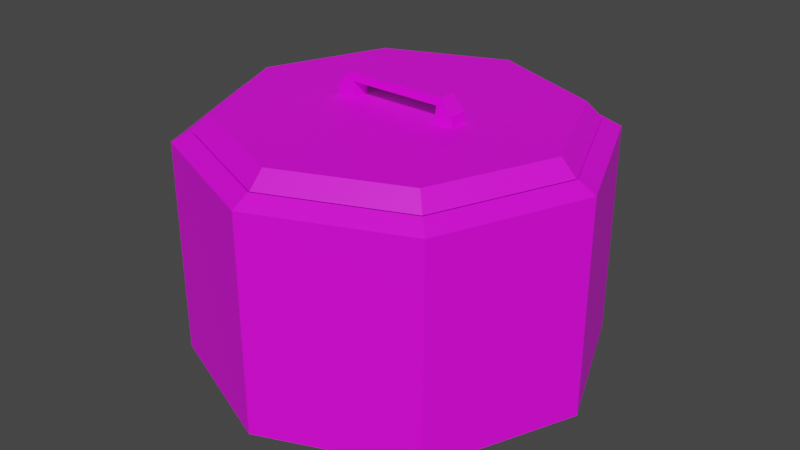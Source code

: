 # Source: sugarjar.blend  (saved by Blender 2.82.7; exported with 4.5.12 LTS)
import bpy
from mathutils import Matrix  # noqa: F401  (used for matrix-valued properties, if any)

bpy.ops.wm.read_factory_settings(use_empty=True)
scene = bpy.context.scene
scene.name = 'Scene'

# ---- collections
col_collection = bpy.data.collections.new('Collection'); scene.collection.children.link(col_collection)

# ---- images (referenced by path relative to the original .blend; pixels are not part of the script)
import os
ASSET_DIR = os.environ.get("B2B_ASSET_DIR", "")  # directory of the original .blend (textures are referenced by path, not embedded)
HERE = os.path.dirname(os.path.abspath(__file__))  # packed textures are extracted next to this script under _unpacked/

def load_image(name, relpath, width, height, colorspace="sRGB"):
    """Load a texture the original file referenced (path relative to the .blend, or extracted next to this script)."""
    p = next((c for c in (os.path.join(HERE, relpath), os.path.join(ASSET_DIR, relpath)) if relpath and os.path.exists(c)), "")
    if p:
        img = bpy.data.images.load(p, check_existing=True)
        img.name = name
    else:  # same state as the original file: an image datablock whose file is absent (Cycles renders it pink)
        img = bpy.data.images.new(name, width, height)
        img.source = "FILE"
        img.filepath = "//" + (relpath or name)
    img.colorspace_settings.name = colorspace
    return img
img_sugarjar = load_image('SugarJar', 'SugarJar.png', 1024, 1024, 'sRGB')

# ---- materials (node trees are filled in below, after node groups)
mat_sugarjar = bpy.data.materials.new('SugarJar')
mat_sugarjar.use_transparent_shadow = False

# ---- material node trees
mat_sugarjar.use_nodes = True; mat_sugarjar.node_tree.nodes.clear()
_N = mat_sugarjar.node_tree.nodes; _L = mat_sugarjar.node_tree.links
n0 = _N.new('ShaderNodeOutputMaterial'); n0.name = 'Material Output'; n0.location = (300, 300)
n1 = _N.new('ShaderNodeBsdfPrincipled'); n1.name = 'Principled BSDF'; n1.location = (10, 300)
n1.distribution = 'GGX'
n1.subsurface_method = 'BURLEY'
n1.inputs[3].default_value = 1.45
n1.inputs[27].default_value = (0.0, 0.0, 0.0, 1.0)
n1.inputs[28].default_value = 1.0
n2 = _N.new('ShaderNodeTexImage'); n2.name = 'Image Texture'; n2.location = (-280, 280)
n2.image = img_sugarjar
_L.new(n1.outputs[0], n0.inputs[0])
_L.new(n2.outputs[0], n1.inputs[0])
n0.is_active_output = True

# ---- world
world_world = bpy.data.worlds.new('World'); scene.world = world_world
world_world.use_nodes = True; world_world.node_tree.nodes.clear()
_N = world_world.node_tree.nodes; _L = world_world.node_tree.links
n0 = _N.new('ShaderNodeOutputWorld'); n0.name = 'World Output'; n0.location = (300, 300)
n1 = _N.new('ShaderNodeBackground'); n1.name = 'Background'; n1.location = (10, 300)
n1.inputs[0].default_value = (0.05088, 0.05088, 0.05088, 1.0)
_L.new(n1.outputs[0], n0.inputs[0])
n0.is_active_output = True
world_world.color = (0.05088, 0.05088, 0.05088)
world_world.use_sun_shadow = False
world_world.sun_shadow_jitter_overblur = 0.0

# ---- meshes
me_circle = bpy.data.meshes.new('Circle')
me_circle.from_pydata([(1.33e-08, 0.1644, 0.0), (-0.1163, 0.1163, 0.0), (-0.1644, -3.782e-09, 0.0), (-0.1163, -0.1163, 0.0), (2.767e-08, -0.1644, 0.0), (0.1163, -0.1163, 0.0), (0.1644, 5.366e-09, 0.0), (0.1163, 0.1163, 0.0), (1.117e-08, 7.919e-10, 0.0), (1.134e-08, 0.2249, 0.02137), (-0.1591, 0.1591, 0.02137), (-0.2249, -5.511e-09, 0.02137), (-0.1591, -0.1591, 0.02137), (3.1e-08, -0.2249, 0.02137), (0.1591, -0.1591, 0.02137), (0.2249, 7.004e-09, 0.02137), (0.1591, 0.1591, 0.02137), (1.173e-08, 0.2055, 0.2693), (1.134e-08, 0.2249, 0.2584), (-0.1591, 0.1591, 0.2584), (-0.2249, -5.511e-09, 0.2584), (-0.1591, -0.1591, 0.2584), (3.1e-08, -0.2249, 0.2584), (0.1591, -0.1591, 0.2584), (0.2249, 7.004e-09, 0.2584), (0.1591, 0.1591, 0.2584), (1.188e-08, 0.1927, 0.2591), (-0.1453, 0.1453, 0.2693), (-0.2055, -4.743e-09, 0.2693), (-0.1453, -0.1453, 0.2693), (2.969e-08, -0.2055, 0.2693), (0.1453, -0.1453, 0.2693), (0.2055, 6.692e-09, 0.2693), (0.1453, 0.1453, 0.2693), (1.237e-08, 0.1549, 0.2206), (-0.1362, 0.1362, 0.2591), (-0.1927, -4.335e-09, 0.2591), (-0.1362, -0.1362, 0.2591), (2.873e-08, -0.1927, 0.2591), (0.1362, -0.1362, 0.2591), (0.1927, 6.384e-09, 0.2591), (0.1362, 0.1362, 0.2591), (-0.1095, 0.1095, 0.2206), (-0.1549, -2.708e-09, 0.2206), (-0.1095, -0.1095, 0.2206), (2.573e-08, -0.1549, 0.2206), (0.1095, -0.1095, 0.2206), (0.1549, 6.302e-09, 0.2206), (0.1095, 0.1095, 0.2206), (1.024e-08, 1.725e-09, 0.2206), (-0.1362, 0.1362, 0.1979), (1.188e-08, 0.1927, 0.1979), (-0.1927, -4.335e-09, 0.1979), (-0.1362, -0.1362, 0.1979), (2.873e-08, -0.1927, 0.1979), (0.1362, -0.1362, 0.1979), (0.1927, 6.384e-09, 0.1979), (0.1362, 0.1362, 0.1979)], [], [(0, 8, 2, 1), (6, 8, 0, 7), (5, 4, 8, 6), (2, 8, 4, 3), (11, 20, 19, 10), (13, 22, 21, 12), (15, 24, 23, 14), (9, 18, 25, 16), (7, 16, 15, 6), (5, 14, 13, 4), (3, 12, 11, 2), (1, 10, 9, 0), (0, 9, 16, 7), (6, 15, 14, 5), (4, 13, 12, 3), (2, 11, 10, 1), (22, 30, 29, 21), (24, 32, 31, 23), (18, 17, 33, 25), (19, 27, 17, 18), (16, 25, 24, 15), (14, 23, 22, 13), (12, 21, 20, 11), (10, 19, 18, 9), (27, 35, 26, 17), (29, 37, 36, 28), (31, 39, 38, 30), (33, 41, 40, 32), (20, 28, 27, 19), (25, 33, 32, 24), (23, 31, 30, 22), (21, 29, 28, 20), (37, 53, 52, 36), (39, 55, 54, 38), (41, 57, 56, 40), (36, 52, 50, 35), (17, 26, 41, 33), (32, 40, 39, 31), (30, 38, 37, 29), (28, 36, 35, 27), (34, 42, 43, 49), (47, 48, 34, 49), (46, 47, 49, 45), (43, 44, 45, 49), (35, 50, 51, 26), (26, 51, 57, 41), (40, 56, 55, 39), (38, 54, 53, 37), (34, 51, 50, 42), (42, 50, 52, 43), (43, 52, 53, 44), (44, 53, 54, 45), (45, 54, 55, 46), (46, 55, 56, 47), (47, 56, 57, 48), (48, 57, 51, 34)])
_uv = me_circle.uv_layers.new(name='UVMap')
_uv.uv.foreach_set('vector', [0.06442, 0.1086, 0.1752, 0.1507, 0.221, 0.04919, 0.1293, 0.04919, 0.1293, 0.2521, 0.1752, 0.1507, 0.06442, 0.1086, 0.06442, 0.1927, 0.221, 0.2521, 0.2859, 0.1927, 0.1752, 0.1507, 0.1293, 0.2521, 0.221, 0.04919, 0.1752, 0.1507, 0.2859, 0.1927, 0.2859, 0.1086, 0.9357, 0.4335, 0.6864, 0.4335, 0.6864, 0.5995, 0.9357, 0.5995, 0.9357, 0.7168, 0.6864, 0.7168, 0.6864, 0.8827, 0.9357, 0.8827, 0.6864, 0.7168, 0.4371, 0.7168, 0.4371, 0.5509, 0.6864, 0.5509, 0.0, 0.7436, 0.0, 0.972, 0.1811, 0.972, 0.1811, 0.7436, 0.06442, 0.1927, 0.02365, 0.2082, 0.1124, 0.2895, 0.1293, 0.2521, 0.221, 0.2521, 0.2379, 0.2895, 0.3267, 0.2082, 0.2859, 0.1927, 0.2859, 0.1086, 0.3267, 0.09316, 0.2379, 0.01183, 0.221, 0.04919, 0.1293, 0.04919, 0.1124, 0.01183, 0.02365, 0.09316, 0.06442, 0.1086, 0.06442, 0.1086, 0.02365, 0.09316, 0.02365, 0.2082, 0.06442, 0.1927, 0.1293, 0.2521, 0.1124, 0.2895, 0.2379, 0.2895, 0.221, 0.2521, 0.2859, 0.1927, 0.3267, 0.2082, 0.3267, 0.09316, 0.2859, 0.1086, 0.221, 0.04919, 0.2379, 0.01183, 0.1124, 0.01183, 0.1293, 0.04919, 0.5838, 0.3624, 0.5838, 0.3485, 0.4702, 0.3054, 0.4595, 0.3152, 0.5838, 0.2013, 0.599, 0.2013, 0.6461, 0.09715, 0.6353, 0.08732, 0.7597, 0.3624, 0.7597, 0.3485, 0.6461, 0.3054, 0.6353, 0.3152, 0.4595, 0.08732, 0.4702, 0.09715, 0.5838, 0.05402, 0.5838, 0.04012, 0.6864, 0.8341, 0.4371, 0.8341, 0.4371, 0.7168, 0.6864, 0.7168, 0.6864, 0.5509, 0.4371, 0.5509, 0.4371, 0.4335, 0.6864, 0.4335, 0.9357, 0.8827, 0.6864, 0.8827, 0.6864, 1.0, 0.9357, 1.0, 0.9357, 0.5995, 0.6864, 0.5995, 0.6864, 0.7168, 0.9357, 0.7168, 0.4702, 0.09715, 0.4773, 0.1037, 0.5838, 0.06324, 0.5838, 0.05402, 0.4702, 0.3054, 0.4773, 0.2989, 0.4332, 0.2013, 0.4231, 0.2013, 0.6461, 0.09715, 0.6532, 0.1037, 0.7597, 0.06324, 0.7597, 0.05402, 0.6461, 0.3054, 0.6532, 0.2989, 0.6091, 0.2013, 0.599, 0.2013, 0.4079, 0.2013, 0.4231, 0.2013, 0.4702, 0.09715, 0.4595, 0.08732, 0.6353, 0.3152, 0.6461, 0.3054, 0.599, 0.2013, 0.5838, 0.2013, 0.6353, 0.08732, 0.6461, 0.09715, 0.7597, 0.05402, 0.7597, 0.04012, 0.4595, 0.3152, 0.4702, 0.3054, 0.4231, 0.2013, 0.4079, 0.2013, 0.9357, 0.534, 1.0, 0.534, 1.0, 0.4335, 0.9357, 0.4335, 0.9103, 0.1005, 0.9746, 0.1005, 0.9746, 1.436e-08, 0.9103, 0.0, 0.9103, 0.3431, 0.9746, 0.3431, 0.9746, 0.2426, 0.9103, 0.2426, 0.9357, 0.9187, 1.0, 0.9187, 1.0, 0.7766, 0.9357, 0.7766, 0.7597, 0.3485, 0.7597, 0.3393, 0.6532, 0.2989, 0.6461, 0.3054, 0.599, 0.2013, 0.6091, 0.2013, 0.6532, 0.1037, 0.6461, 0.09715, 0.5838, 0.3485, 0.5838, 0.3393, 0.4773, 0.2989, 0.4702, 0.3054, 0.4231, 0.2013, 0.4332, 0.2013, 0.4773, 0.1037, 0.4702, 0.09715, 0.317, 0.4393, 0.2364, 0.3655, 0.1225, 0.3655, 0.1795, 0.4915, 0.2364, 0.6175, 0.317, 0.5437, 0.317, 0.4393, 0.1795, 0.4915, 0.1225, 0.6175, 0.2364, 0.6175, 0.1795, 0.4915, 0.04193, 0.5437, 0.1225, 0.3655, 0.04193, 0.4393, 0.04193, 0.5437, 0.1795, 0.4915, 0.9357, 0.7766, 1.0, 0.7766, 1.0, 0.6761, 0.9357, 0.6761, 0.2454, 0.7436, 0.1811, 0.7436, 0.1811, 0.8857, 0.2454, 0.8857, 0.9103, 0.2426, 0.9746, 0.2426, 0.9746, 0.1005, 0.9103, 0.1005, 0.9357, 0.6761, 1.0, 0.6761, 1.0, 0.534, 0.9357, 0.534, 0.317, 0.4393, 0.3505, 0.4266, 0.2503, 0.3348, 0.2364, 0.3655, 0.2364, 0.3655, 0.2503, 0.3348, 0.1086, 0.3348, 0.1225, 0.3655, 0.1225, 0.3655, 0.1086, 0.3348, 0.008426, 0.4266, 0.04193, 0.4393, 0.04193, 0.4393, 0.008426, 0.4266, 0.008426, 0.5564, 0.04193, 0.5437, 0.04193, 0.5437, 0.008426, 0.5564, 0.1086, 0.6482, 0.1225, 0.6175, 0.1225, 0.6175, 0.1086, 0.6482, 0.2503, 0.6482, 0.2364, 0.6175, 0.2364, 0.6175, 0.2503, 0.6482, 0.3505, 0.5564, 0.317, 0.5437, 0.317, 0.5437, 0.3505, 0.5564, 0.3505, 0.4266, 0.317, 0.4393])
me_circle.materials.append(mat_sugarjar)
me_circle.use_remesh_fix_poles = True
me_circle.use_remesh_preserve_attributes = False
me_circle.use_mirror_vertex_groups = False
me_circle.update()
me_circle_001 = bpy.data.meshes.new('Circle.001')
me_circle_001.from_pydata([(-0.144, 0.144, 0.2692), (-0.2036, -4.663e-09, 0.2692), (-0.1909, -4.26e-09, 0.2591), (-0.1869, -3.976e-09, 0.2864), (-0.1322, -0.1322, 0.2864), (0.1322, 0.1322, 0.2864), (-0.07174, -0.009906, 0.2779), (-0.07174, -0.009906, 0.2977), (-0.07174, 0.009906, 0.2779), (-0.07174, 0.009906, 0.2977), (-0.05192, -0.009906, 0.2779), (-0.05192, -0.009906, 0.2977), (-0.05192, 0.009906, 0.2779), (-0.05192, 0.009906, 0.2977), (-0.05707, -0.009906, 0.3132), (-0.05707, 0.009906, 0.3132), (-0.05294, 0.009906, 0.3044), (-0.05294, -0.009906, 0.3044), (0.0, 0.2036, 0.2692), (0.0, 0.1909, 0.2591), (0.144, 0.144, 0.2692), (0.2036, -4.663e-09, 0.2692), (0.144, -0.144, 0.2692), (0.0, -0.2036, 0.2692), (-0.144, -0.144, 0.2692), (0.135, 0.135, 0.2591), (0.1909, -4.26e-09, 0.2591), (0.135, -0.135, 0.2591), (0.0, -0.1909, 0.2591), (-0.135, -0.135, 0.2591), (-0.135, 0.135, 0.2591), (0.0, 0.0, 0.2591), (0.0, 0.1869, 0.2864), (0.1869, -3.976e-09, 0.2864), (0.1322, -0.1322, 0.2864), (0.0, -0.1869, 0.2864), (-0.1322, 0.1322, 0.2864), (0.0, 0.0, 0.2864), (0.07174, -0.009906, 0.2779), (0.07174, -0.009906, 0.2977), (0.07174, 0.009906, 0.2779), (0.07174, 0.009906, 0.2977), (0.05192, -0.009906, 0.2779), (0.05192, -0.009906, 0.2977), (0.05192, 0.009906, 0.2779), (0.05192, 0.009906, 0.2977), (0.05707, -0.009906, 0.3132), (0.05707, 0.009906, 0.3132), (0.05294, 0.009906, 0.3044), (0.05294, -0.009906, 0.3044), (0.0, -0.009906, 0.3132), (0.0, 0.009906, 0.3132), (0.0, 0.009906, 0.3044), (0.0, -0.009906, 0.3044)], [], [(0, 18, 19, 30), (24, 1, 2, 29), (1, 0, 30, 2), (29, 2, 31, 28), (19, 31, 2, 30), (18, 0, 36, 32), (20, 18, 32, 5), (24, 23, 35, 4), (0, 1, 3, 36), (21, 20, 5, 33), (1, 24, 4, 3), (4, 35, 37, 3), (33, 5, 32, 37), (32, 36, 3, 37), (6, 7, 9, 8), (8, 9, 13, 12), (12, 13, 11, 10), (10, 11, 7, 6), (8, 12, 10, 6), (13, 9, 15, 16), (17, 16, 52, 53), (11, 13, 16, 17), (9, 7, 14, 15), (7, 11, 17, 14), (15, 14, 50, 51), (14, 17, 53, 50), (16, 15, 51, 52), (20, 25, 19, 18), (22, 27, 26, 21), (24, 29, 28, 23), (23, 28, 27, 22), (21, 26, 25, 20), (27, 28, 31, 26), (19, 25, 26, 31), (22, 34, 35, 23), (21, 33, 34, 22), (34, 33, 37, 35), (38, 40, 41, 39), (40, 44, 45, 41), (44, 42, 43, 45), (42, 38, 39, 43), (40, 38, 42, 44), (45, 48, 47, 41), (49, 53, 52, 48), (43, 49, 48, 45), (41, 47, 46, 39), (39, 46, 49, 43), (52, 53, 50, 51), (47, 51, 50, 46), (46, 50, 53, 49), (48, 52, 51, 47)])
_uv = me_circle_001.uv_layers.new(name='UVMap')
_uv.uv.foreach_set('vector', [0.7525, 0.45, 0.7493, 0.2496, 0.7488, 0.3543, 0.7211, 0.4484, 0.7516, 0.5746, 0.7498, 0.5123, 0.7193, 0.5122, 0.7204, 0.5761, 0.7498, 0.5123, 0.7525, 0.45, 0.7211, 0.4484, 0.7193, 0.5122, 0.7204, 0.5761, 0.7193, 0.5122, 0.7481, 0.5124, 0.7473, 0.6708, 0.7488, 0.3543, 0.7481, 0.5124, 0.7193, 0.5122, 0.7211, 0.4484, 0.7493, 0.2496, 0.7525, 0.45, 0.7778, 0.449, 0.7486, 0.3561, 0.7442, 0.45, 0.7493, 0.2496, 0.7486, 0.3561, 0.7191, 0.4487, 0.7516, 0.5746, 0.7469, 0.7752, 0.7474, 0.6678, 0.7768, 0.5758, 0.7525, 0.45, 0.7498, 0.5123, 0.7778, 0.5125, 0.7778, 0.449, 0.7462, 0.5123, 0.7442, 0.45, 0.7191, 0.4487, 0.7186, 0.5121, 0.7498, 0.5123, 0.7516, 0.5746, 0.7768, 0.5758, 0.7778, 0.5125, 0.7768, 0.5758, 0.7474, 0.6678, 0.7481, 0.5122, 0.7778, 0.5125, 0.7186, 0.5121, 0.7191, 0.4487, 0.7486, 0.3561, 0.7481, 0.5122, 0.7486, 0.3561, 0.7778, 0.449, 0.7778, 0.5125, 0.7481, 0.5122, 0.7828, 0.2606, 0.7832, 0.2677, 0.7828, 0.2648, 0.7824, 0.2496, 0.7824, 0.2496, 0.7828, 0.2648, 0.7831, 0.2702, 0.7828, 0.2615, 0.7828, 0.2615, 0.7831, 0.2702, 0.7831, 0.2717, 0.7829, 0.2646, 0.7829, 0.2646, 0.7831, 0.2717, 0.7832, 0.2677, 0.7828, 0.2606, 0.7824, 0.2496, 0.7828, 0.2615, 0.7829, 0.2646, 0.7828, 0.2606, 0.7831, 0.2702, 0.7828, 0.2648, 0.7813, 0.2755, 0.7852, 0.2783, 0.781, 0.2794, 0.7852, 0.2783, 0.7863, 0.3434, 0.7822, 0.3491, 0.7831, 0.2717, 0.7831, 0.2702, 0.7852, 0.2783, 0.781, 0.2794, 0.7828, 0.2648, 0.7832, 0.2677, 0.7856, 0.2765, 0.7813, 0.2755, 0.7832, 0.2677, 0.7831, 0.2717, 0.781, 0.2794, 0.7856, 0.2765, 0.7813, 0.2755, 0.7856, 0.2765, 0.7863, 0.364, 0.7778, 0.3484, 0.7856, 0.2765, 0.781, 0.2794, 0.7822, 0.3491, 0.7863, 0.364, 0.7852, 0.2783, 0.7813, 0.2755, 0.7778, 0.3484, 0.7863, 0.3434, 0.7442, 0.45, 0.7757, 0.4486, 0.7488, 0.3543, 0.7493, 0.2496, 0.7439, 0.5745, 0.7753, 0.5762, 0.7767, 0.5124, 0.7462, 0.5123, 0.7516, 0.5746, 0.7204, 0.5761, 0.7473, 0.6708, 0.7469, 0.7752, 0.7469, 0.7752, 0.7473, 0.6708, 0.7753, 0.5762, 0.7439, 0.5745, 0.7462, 0.5123, 0.7767, 0.5124, 0.7757, 0.4486, 0.7442, 0.45, 0.7753, 0.5762, 0.7473, 0.6708, 0.7481, 0.5124, 0.7767, 0.5124, 0.7488, 0.3543, 0.7757, 0.4486, 0.7767, 0.5124, 0.7481, 0.5124, 0.7439, 0.5745, 0.7187, 0.5754, 0.7474, 0.6678, 0.7469, 0.7752, 0.7462, 0.5123, 0.7186, 0.5121, 0.7187, 0.5754, 0.7439, 0.5745, 0.7187, 0.5754, 0.7186, 0.5121, 0.7481, 0.5122, 0.7474, 0.6678, 0.7914, 0.3639, 0.7916, 0.353, 0.7918, 0.346, 0.792, 0.3486, 0.7916, 0.353, 0.7918, 0.349, 0.792, 0.342, 0.7918, 0.346, 0.7918, 0.349, 0.7917, 0.352, 0.7919, 0.3431, 0.792, 0.342, 0.7917, 0.352, 0.7914, 0.3639, 0.792, 0.3486, 0.7919, 0.3431, 0.7916, 0.353, 0.7914, 0.3639, 0.7917, 0.352, 0.7918, 0.349, 0.792, 0.342, 0.7941, 0.3347, 0.7903, 0.3374, 0.7918, 0.346, 0.7898, 0.3346, 0.7906, 0.2645, 0.7947, 0.2701, 0.7941, 0.3347, 0.7919, 0.3431, 0.7898, 0.3346, 0.7941, 0.3347, 0.792, 0.342, 0.7918, 0.346, 0.7903, 0.3374, 0.7946, 0.3376, 0.792, 0.3486, 0.792, 0.3486, 0.7946, 0.3376, 0.7898, 0.3346, 0.7919, 0.3431, 0.7947, 0.26, 0.7947, 0.2496, 0.7993, 0.2496, 0.7993, 0.26, 0.7903, 0.3374, 0.7863, 0.2651, 0.7947, 0.2496, 0.7946, 0.3376, 0.7946, 0.3376, 0.7947, 0.2496, 0.7906, 0.2645, 0.7898, 0.3346, 0.7941, 0.3347, 0.7947, 0.2701, 0.7863, 0.2651, 0.7903, 0.3374])
me_circle_001.materials.append(mat_sugarjar)
me_circle_001.use_remesh_fix_poles = True
me_circle_001.use_remesh_preserve_attributes = False
me_circle_001.use_mirror_vertex_groups = False
me_circle_001.update()

# ---- objects
ob_sugar_jar = bpy.data.objects.new('Sugar Jar', me_circle)
ob_lid = bpy.data.objects.new('Lid', me_circle_001)

# ---- transforms, parenting, visibility, modifiers, constraints
ob_sugar_jar.location = (0.0, 0.0, 0.0)
ob_sugar_jar.lineart.crease_threshold = 0.0
ob_lid.location = (0.0, 0.0, 0.0)
ob_lid.lineart.crease_threshold = 0.0

# ---- collection membership
col_collection.objects.link(ob_sugar_jar)
col_collection.objects.link(ob_lid)

# ---- scene / render settings (as saved in the file)
scene.frame_start = 1; scene.frame_end = 250; scene.frame_set(1)
scene.render.engine = 'BLENDER_EEVEE_NEXT'
scene.cycles.use_denoising = False
scene.cycles.samples = 128
scene.cycles.sampling_pattern = 'TABULATED_SOBOL'
scene.cycles.use_adaptive_sampling = False
scene.cycles.use_light_tree = False
scene.view_settings.view_transform = 'Filmic'
bpy.context.view_layer.update()

# ---- added for rendering (the .blend has no active camera and no usable light): camera, sun
cam_auto = bpy.data.cameras.new('AutoCamera')
cam_auto.lens = 50.0
cam_auto.sensor_width = 36.0
cam_auto.clip_end = 1000.0
ob_auto_camera = bpy.data.objects.new('AutoCamera', cam_auto)
scene.collection.objects.link(ob_auto_camera)
ob_auto_camera.location = (0.656107, -0.787328, 0.681468)
ob_auto_camera.rotation_euler = (1.09748, -7.21219e-08, 0.694738)
scene.camera = ob_auto_camera
light_auto_sun = bpy.data.lights.new('AutoSun', 'SUN')
light_auto_sun.energy = 3.0
light_auto_sun.angle = 0.0523599
ob_auto_sun = bpy.data.objects.new('AutoSun', light_auto_sun)
scene.collection.objects.link(ob_auto_sun)
ob_auto_sun.rotation_euler = (0.872665, 0.174533, 0.523599)
bpy.context.view_layer.update()
